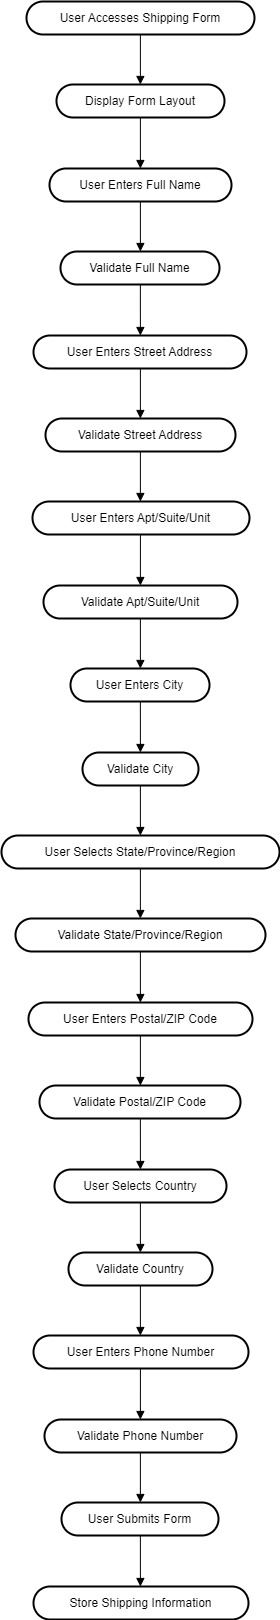

The diagram above was exported from draw.io. Its source (the exported page's mxGraphModel, read from the mxfile embedded in the PNG):
<mxGraphModel dx="1290" dy="557" grid="1" gridSize="10" guides="1" tooltips="1" connect="1" arrows="1" fold="1" page="1" pageScale="1" pageWidth="850" pageHeight="1100" math="0" shadow="0">
  <root>
    <mxCell id="0" />
    <mxCell id="1" parent="0" />
    <mxCell id="R7r_Iju051_mfcHDfzK6-1" value="User Accesses Shipping Form" style="rounded=1;whiteSpace=wrap;arcSize=50;strokeWidth=2;" vertex="1" parent="1">
      <mxGeometry x="45" y="20" width="228" height="33" as="geometry" />
    </mxCell>
    <mxCell id="R7r_Iju051_mfcHDfzK6-2" value="Display Form Layout" style="rounded=1;whiteSpace=wrap;arcSize=50;strokeWidth=2;" vertex="1" parent="1">
      <mxGeometry x="75" y="103" width="168" height="33" as="geometry" />
    </mxCell>
    <mxCell id="R7r_Iju051_mfcHDfzK6-3" value="User Enters Full Name" style="rounded=1;whiteSpace=wrap;arcSize=50;strokeWidth=2;" vertex="1" parent="1">
      <mxGeometry x="68" y="187" width="182" height="33" as="geometry" />
    </mxCell>
    <mxCell id="R7r_Iju051_mfcHDfzK6-4" value="Validate Full Name" style="rounded=1;whiteSpace=wrap;arcSize=50;strokeWidth=2;" vertex="1" parent="1">
      <mxGeometry x="79" y="270" width="159" height="33" as="geometry" />
    </mxCell>
    <mxCell id="R7r_Iju051_mfcHDfzK6-5" value="User Enters Street Address" style="rounded=1;whiteSpace=wrap;arcSize=50;strokeWidth=2;" vertex="1" parent="1">
      <mxGeometry x="52" y="354" width="213" height="33" as="geometry" />
    </mxCell>
    <mxCell id="R7r_Iju051_mfcHDfzK6-6" value="Validate Street Address" style="rounded=1;whiteSpace=wrap;arcSize=50;strokeWidth=2;" vertex="1" parent="1">
      <mxGeometry x="64" y="437" width="190" height="33" as="geometry" />
    </mxCell>
    <mxCell id="R7r_Iju051_mfcHDfzK6-7" value="User Enters Apt/Suite/Unit" style="rounded=1;whiteSpace=wrap;arcSize=50;strokeWidth=2;" vertex="1" parent="1">
      <mxGeometry x="51" y="520" width="217" height="33" as="geometry" />
    </mxCell>
    <mxCell id="R7r_Iju051_mfcHDfzK6-8" value="Validate Apt/Suite/Unit" style="rounded=1;whiteSpace=wrap;arcSize=50;strokeWidth=2;" vertex="1" parent="1">
      <mxGeometry x="62" y="604" width="194" height="33" as="geometry" />
    </mxCell>
    <mxCell id="R7r_Iju051_mfcHDfzK6-9" value="User Enters City" style="rounded=1;whiteSpace=wrap;arcSize=50;strokeWidth=2;" vertex="1" parent="1">
      <mxGeometry x="89" y="687" width="139" height="33" as="geometry" />
    </mxCell>
    <mxCell id="R7r_Iju051_mfcHDfzK6-10" value="Validate City" style="rounded=1;whiteSpace=wrap;arcSize=50;strokeWidth=2;" vertex="1" parent="1">
      <mxGeometry x="101" y="771" width="116" height="33" as="geometry" />
    </mxCell>
    <mxCell id="R7r_Iju051_mfcHDfzK6-11" value="User Selects State/Province/Region" style="rounded=1;whiteSpace=wrap;arcSize=50;strokeWidth=2;" vertex="1" parent="1">
      <mxGeometry x="20" y="854" width="278" height="33" as="geometry" />
    </mxCell>
    <mxCell id="R7r_Iju051_mfcHDfzK6-12" value="Validate State/Province/Region" style="rounded=1;whiteSpace=wrap;arcSize=50;strokeWidth=2;" vertex="1" parent="1">
      <mxGeometry x="34" y="937" width="250" height="33" as="geometry" />
    </mxCell>
    <mxCell id="R7r_Iju051_mfcHDfzK6-13" value="User Enters Postal/ZIP Code" style="rounded=1;whiteSpace=wrap;arcSize=50;strokeWidth=2;" vertex="1" parent="1">
      <mxGeometry x="47" y="1021" width="224" height="33" as="geometry" />
    </mxCell>
    <mxCell id="R7r_Iju051_mfcHDfzK6-14" value="Validate Postal/ZIP Code" style="rounded=1;whiteSpace=wrap;arcSize=50;strokeWidth=2;" vertex="1" parent="1">
      <mxGeometry x="58" y="1104" width="201" height="33" as="geometry" />
    </mxCell>
    <mxCell id="R7r_Iju051_mfcHDfzK6-15" value="User Selects Country" style="rounded=1;whiteSpace=wrap;arcSize=50;strokeWidth=2;" vertex="1" parent="1">
      <mxGeometry x="73" y="1188" width="172" height="33" as="geometry" />
    </mxCell>
    <mxCell id="R7r_Iju051_mfcHDfzK6-16" value="Validate Country" style="rounded=1;whiteSpace=wrap;arcSize=50;strokeWidth=2;" vertex="1" parent="1">
      <mxGeometry x="87" y="1271" width="144" height="33" as="geometry" />
    </mxCell>
    <mxCell id="R7r_Iju051_mfcHDfzK6-17" value="User Enters Phone Number" style="rounded=1;whiteSpace=wrap;arcSize=50;strokeWidth=2;" vertex="1" parent="1">
      <mxGeometry x="52" y="1354" width="215" height="33" as="geometry" />
    </mxCell>
    <mxCell id="R7r_Iju051_mfcHDfzK6-18" value="Validate Phone Number" style="rounded=1;whiteSpace=wrap;arcSize=50;strokeWidth=2;" vertex="1" parent="1">
      <mxGeometry x="63" y="1438" width="192" height="33" as="geometry" />
    </mxCell>
    <mxCell id="R7r_Iju051_mfcHDfzK6-19" value="User Submits Form" style="rounded=1;whiteSpace=wrap;arcSize=50;strokeWidth=2;" vertex="1" parent="1">
      <mxGeometry x="80" y="1521" width="157" height="33" as="geometry" />
    </mxCell>
    <mxCell id="R7r_Iju051_mfcHDfzK6-20" value="Store Shipping Information" style="rounded=1;whiteSpace=wrap;arcSize=50;strokeWidth=2;" vertex="1" parent="1">
      <mxGeometry x="52" y="1605" width="215" height="33" as="geometry" />
    </mxCell>
    <mxCell id="R7r_Iju051_mfcHDfzK6-21" value="" style="curved=1;startArrow=none;endArrow=block;exitX=0.49950656556246575;exitY=1.0121212583599668;entryX=0.49933033897763207;entryY=0.012121258359966856;rounded=0;" edge="1" parent="1" source="R7r_Iju051_mfcHDfzK6-1" target="R7r_Iju051_mfcHDfzK6-2">
      <mxGeometry relative="1" as="geometry">
        <Array as="points" />
      </mxGeometry>
    </mxCell>
    <mxCell id="R7r_Iju051_mfcHDfzK6-22" value="" style="curved=1;startArrow=none;endArrow=block;exitX=0.49933033897763207;exitY=1.0242425167199336;entryX=0.49938185136396807;entryY=-0.006060513583096591;rounded=0;" edge="1" parent="1" source="R7r_Iju051_mfcHDfzK6-2" target="R7r_Iju051_mfcHDfzK6-3">
      <mxGeometry relative="1" as="geometry">
        <Array as="points" />
      </mxGeometry>
    </mxCell>
    <mxCell id="R7r_Iju051_mfcHDfzK6-23" value="" style="curved=1;startArrow=none;endArrow=block;exitX=0.49938185136396807;exitY=1.0060607447768704;entryX=0.5024370877247937;entryY=0.006060744776870265;rounded=0;" edge="1" parent="1" source="R7r_Iju051_mfcHDfzK6-3" target="R7r_Iju051_mfcHDfzK6-4">
      <mxGeometry relative="1" as="geometry">
        <Array as="points" />
      </mxGeometry>
    </mxCell>
    <mxCell id="R7r_Iju051_mfcHDfzK6-24" value="" style="curved=1;startArrow=none;endArrow=block;exitX=0.5024370877247937;exitY=1.0181820031368372;entryX=0.5018192344987896;entryY=-0.012121027166193182;rounded=0;" edge="1" parent="1" source="R7r_Iju051_mfcHDfzK6-4" target="R7r_Iju051_mfcHDfzK6-5">
      <mxGeometry relative="1" as="geometry">
        <Array as="points" />
      </mxGeometry>
    </mxCell>
    <mxCell id="R7r_Iju051_mfcHDfzK6-25" value="" style="curved=1;startArrow=none;endArrow=block;exitX=0.5018192344987896;exitY=1.0000002311937737;entryX=0.4994078786749589;entryY=2.3119377367424243e-7;rounded=0;" edge="1" parent="1" source="R7r_Iju051_mfcHDfzK6-5" target="R7r_Iju051_mfcHDfzK6-6">
      <mxGeometry relative="1" as="geometry">
        <Array as="points" />
      </mxGeometry>
    </mxCell>
    <mxCell id="R7r_Iju051_mfcHDfzK6-26" value="" style="curved=1;startArrow=none;endArrow=block;exitX=0.4994078786749589;exitY=1.0121214895537405;entryX=0.49717740529143867;entryY=0.01212148955374053;rounded=0;" edge="1" parent="1" source="R7r_Iju051_mfcHDfzK6-6" target="R7r_Iju051_mfcHDfzK6-7">
      <mxGeometry relative="1" as="geometry">
        <Array as="points" />
      </mxGeometry>
    </mxCell>
    <mxCell id="R7r_Iju051_mfcHDfzK6-27" value="" style="curved=1;startArrow=none;endArrow=block;exitX=0.49717740529143867;exitY=1.0242427479137073;entryX=0.4994200873620731;entryY=-0.006060282389322917;rounded=0;" edge="1" parent="1" source="R7r_Iju051_mfcHDfzK6-7" target="R7r_Iju051_mfcHDfzK6-8">
      <mxGeometry relative="1" as="geometry">
        <Array as="points" />
      </mxGeometry>
    </mxCell>
    <mxCell id="R7r_Iju051_mfcHDfzK6-28" value="" style="curved=1;startArrow=none;endArrow=block;exitX=0.4994200873620731;exitY=1.006060975970644;entryX=0.5027877478290805;entryY=0.006060975970643939;rounded=0;" edge="1" parent="1" source="R7r_Iju051_mfcHDfzK6-8" target="R7r_Iju051_mfcHDfzK6-9">
      <mxGeometry relative="1" as="geometry">
        <Array as="points" />
      </mxGeometry>
    </mxCell>
    <mxCell id="R7r_Iju051_mfcHDfzK6-29" value="" style="curved=1;startArrow=none;endArrow=block;exitX=0.5027877478290805;exitY=1.0181822343306108;entryX=0.4990301461055361;entryY=-0.012120795972419508;rounded=0;" edge="1" parent="1" source="R7r_Iju051_mfcHDfzK6-9" target="R7r_Iju051_mfcHDfzK6-10">
      <mxGeometry relative="1" as="geometry">
        <Array as="points" />
      </mxGeometry>
    </mxCell>
    <mxCell id="R7r_Iju051_mfcHDfzK6-30" value="" style="curved=1;startArrow=none;endArrow=block;exitX=0.4990301461055361;exitY=1.0000004623875474;entryX=0.4995953127634611;entryY=4.6238754734848486e-7;rounded=0;" edge="1" parent="1" source="R7r_Iju051_mfcHDfzK6-10" target="R7r_Iju051_mfcHDfzK6-11">
      <mxGeometry relative="1" as="geometry">
        <Array as="points" />
      </mxGeometry>
    </mxCell>
    <mxCell id="R7r_Iju051_mfcHDfzK6-31" value="" style="curved=1;startArrow=none;endArrow=block;exitX=0.4995953127634611;exitY=1.0121217207475142;entryX=0.4995499877929688;entryY=0.012121720747514204;rounded=0;" edge="1" parent="1" source="R7r_Iju051_mfcHDfzK6-11" target="R7r_Iju051_mfcHDfzK6-12">
      <mxGeometry relative="1" as="geometry">
        <Array as="points" />
      </mxGeometry>
    </mxCell>
    <mxCell id="R7r_Iju051_mfcHDfzK6-32" value="" style="curved=1;startArrow=none;endArrow=block;exitX=0.4995499877929688;exitY=1.024242979107481;entryX=0.49949775423322407;entryY=-0.006060051195549242;rounded=0;" edge="1" parent="1" source="R7r_Iju051_mfcHDfzK6-12" target="R7r_Iju051_mfcHDfzK6-13">
      <mxGeometry relative="1" as="geometry">
        <Array as="points" />
      </mxGeometry>
    </mxCell>
    <mxCell id="R7r_Iju051_mfcHDfzK6-33" value="" style="curved=1;startArrow=none;endArrow=block;exitX=0.49949775423322407;exitY=1.0060612071644177;entryX=0.5019278455136428;entryY=0.006061207164417614;rounded=0;" edge="1" parent="1" source="R7r_Iju051_mfcHDfzK6-13" target="R7r_Iju051_mfcHDfzK6-14">
      <mxGeometry relative="1" as="geometry">
        <Array as="points" />
      </mxGeometry>
    </mxCell>
    <mxCell id="R7r_Iju051_mfcHDfzK6-34" value="" style="curved=1;startArrow=none;endArrow=block;exitX=0.5019278455136428;exitY=1.0181824655243845;entryX=0.49934591248978016;entryY=-0.012120564778645834;rounded=0;" edge="1" parent="1" source="R7r_Iju051_mfcHDfzK6-14" target="R7r_Iju051_mfcHDfzK6-15">
      <mxGeometry relative="1" as="geometry">
        <Array as="points" />
      </mxGeometry>
    </mxCell>
    <mxCell id="R7r_Iju051_mfcHDfzK6-35" value="" style="curved=1;startArrow=none;endArrow=block;exitX=0.49934591248978016;exitY=1.000000693581321;entryX=0.4992187288072374;entryY=6.935813210227273e-7;rounded=0;" edge="1" parent="1" source="R7r_Iju051_mfcHDfzK6-15" target="R7r_Iju051_mfcHDfzK6-16">
      <mxGeometry relative="1" as="geometry">
        <Array as="points" />
      </mxGeometry>
    </mxCell>
    <mxCell id="R7r_Iju051_mfcHDfzK6-36" value="" style="curved=1;startArrow=none;endArrow=block;exitX=0.4992187288072374;exitY=1.0121219519412878;entryX=0.4971511485964753;entryY=0.012121951941287878;rounded=0;" edge="1" parent="1" source="R7r_Iju051_mfcHDfzK6-16" target="R7r_Iju051_mfcHDfzK6-17">
      <mxGeometry relative="1" as="geometry">
        <Array as="points" />
      </mxGeometry>
    </mxCell>
    <mxCell id="R7r_Iju051_mfcHDfzK6-37" value="" style="curved=1;startArrow=none;endArrow=block;exitX=0.4971511485964753;exitY=1.0242432103012546;entryX=0.49941404660542804;entryY=-0.006059820001775568;rounded=0;" edge="1" parent="1" source="R7r_Iju051_mfcHDfzK6-17" target="R7r_Iju051_mfcHDfzK6-18">
      <mxGeometry relative="1" as="geometry">
        <Array as="points" />
      </mxGeometry>
    </mxCell>
    <mxCell id="R7r_Iju051_mfcHDfzK6-38" value="" style="curved=1;startArrow=none;endArrow=block;exitX=0.49941404660542804;exitY=1.0060614383581914;entryX=0.5024681334282942;entryY=0.006061438358191288;rounded=0;" edge="1" parent="1" source="R7r_Iju051_mfcHDfzK6-18" target="R7r_Iju051_mfcHDfzK6-19">
      <mxGeometry relative="1" as="geometry">
        <Array as="points" />
      </mxGeometry>
    </mxCell>
    <mxCell id="R7r_Iju051_mfcHDfzK6-39" value="" style="curved=1;startArrow=none;endArrow=block;exitX=0.5024681334282942;exitY=1.0181826967181582;entryX=0.4971511485964753;entryY=-0.01212033358487216;rounded=0;" edge="1" parent="1" source="R7r_Iju051_mfcHDfzK6-19" target="R7r_Iju051_mfcHDfzK6-20">
      <mxGeometry relative="1" as="geometry">
        <Array as="points" />
      </mxGeometry>
    </mxCell>
  </root>
</mxGraphModel>